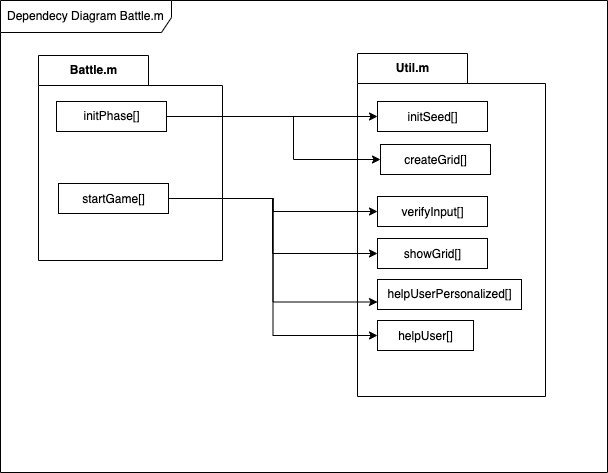

The diagram above was exported from draw.io. Its source (the exported page's mxGraphModel, read from the mxfile embedded in the PNG):
<mxGraphModel dx="946" dy="590" grid="0" gridSize="10" guides="1" tooltips="1" connect="1" arrows="1" fold="1" page="1" pageScale="1" pageWidth="1169" pageHeight="827" math="0" shadow="0">
  <root>
    <mxCell id="tuwOhajyh18efhdMhFCI-0" />
    <mxCell id="tuwOhajyh18efhdMhFCI-1" parent="tuwOhajyh18efhdMhFCI-0" />
    <mxCell id="tuwOhajyh18efhdMhFCI-2" value="Dependecy Diagram&amp;nbsp;Battle.m" style="shape=umlFrame;whiteSpace=wrap;html=1;width=171;height=32;boundedLbl=1;verticalAlign=middle;align=left;spacingLeft=5;fontFamily=Helvetica;fontSize=12;fontColor=default;fillColor=none;" parent="tuwOhajyh18efhdMhFCI-1" vertex="1">
      <mxGeometry x="39" y="20" width="607" height="472" as="geometry" />
    </mxCell>
    <mxCell id="tuwOhajyh18efhdMhFCI-52" value="Battle.m" style="shape=folder;fontStyle=1;tabWidth=110;tabHeight=30;tabPosition=left;html=1;boundedLbl=1;labelInHeader=1;container=1;collapsible=0;recursiveResize=0;fontFamily=Helvetica;fontSize=12;fontColor=default;fillColor=none;" parent="tuwOhajyh18efhdMhFCI-1" vertex="1">
      <mxGeometry x="77" y="75" width="184" height="205" as="geometry" />
    </mxCell>
    <mxCell id="tuwOhajyh18efhdMhFCI-56" value="&lt;span&gt;&lt;font style=&quot;font-size: 12px&quot;&gt;startGame[]&lt;/font&gt;&lt;/span&gt;&lt;span style=&quot;font-size: medium&quot;&gt;&lt;/span&gt;" style="html=1;fontFamily=Helvetica;fontSize=12;fontColor=default;fillColor=none;" parent="tuwOhajyh18efhdMhFCI-52" vertex="1">
      <mxGeometry x="20" y="128" width="110" height="30" as="geometry" />
    </mxCell>
    <mxCell id="tuwOhajyh18efhdMhFCI-58" value="&lt;span&gt;&lt;font style=&quot;font-size: 12px&quot;&gt;initPhase[]&lt;/font&gt;&lt;/span&gt;" style="html=1;fontFamily=Helvetica;fontSize=12;fontColor=default;fillColor=none;" parent="tuwOhajyh18efhdMhFCI-52" vertex="1">
      <mxGeometry x="18" y="46" width="110" height="30" as="geometry" />
    </mxCell>
    <mxCell id="tuwOhajyh18efhdMhFCI-59" value="Util.m" style="shape=folder;fontStyle=1;tabWidth=110;tabHeight=30;tabPosition=left;html=1;boundedLbl=1;labelInHeader=1;container=1;collapsible=0;recursiveResize=0;fontFamily=Helvetica;fontSize=12;fontColor=default;fillColor=none;" parent="tuwOhajyh18efhdMhFCI-1" vertex="1">
      <mxGeometry x="396" y="73" width="188" height="343" as="geometry" />
    </mxCell>
    <mxCell id="tuwOhajyh18efhdMhFCI-60" value="&lt;span&gt;&lt;font style=&quot;font-size: 12px&quot;&gt;initSeed[]&lt;/font&gt;&lt;/span&gt;&lt;span style=&quot;font-size: medium&quot;&gt;&lt;/span&gt;" style="html=1;fontFamily=Helvetica;fontSize=12;fontColor=default;fillColor=none;" parent="tuwOhajyh18efhdMhFCI-59" vertex="1">
      <mxGeometry width="110" height="30" relative="1" as="geometry">
        <mxPoint x="20" y="48" as="offset" />
      </mxGeometry>
    </mxCell>
    <mxCell id="tuwOhajyh18efhdMhFCI-62" value="&lt;span&gt;&lt;font style=&quot;font-size: 12px&quot;&gt;verifyInput[]&lt;/font&gt;&lt;/span&gt;&lt;span style=&quot;font-size: medium&quot;&gt;&lt;/span&gt;" style="html=1;fontFamily=Helvetica;fontSize=12;fontColor=default;fillColor=none;" parent="tuwOhajyh18efhdMhFCI-59" vertex="1">
      <mxGeometry x="20" y="143" width="110" height="30" as="geometry" />
    </mxCell>
    <mxCell id="tuwOhajyh18efhdMhFCI-63" value="&lt;span&gt;&lt;font style=&quot;font-size: 12px&quot;&gt;createGrid[]&lt;/font&gt;&lt;/span&gt;&lt;span style=&quot;font-size: medium&quot;&gt;&lt;/span&gt;" style="html=1;fontFamily=Helvetica;fontSize=12;fontColor=default;fillColor=none;" parent="tuwOhajyh18efhdMhFCI-59" vertex="1">
      <mxGeometry x="23" y="91" width="110" height="30" as="geometry" />
    </mxCell>
    <mxCell id="tuwOhajyh18efhdMhFCI-64" value="&lt;span&gt;&lt;font style=&quot;font-size: 12px&quot;&gt;showGrid[]&lt;/font&gt;&lt;/span&gt;&lt;span style=&quot;font-size: medium&quot;&gt;&lt;/span&gt;" style="html=1;fontFamily=Helvetica;fontSize=12;fontColor=default;fillColor=none;" parent="tuwOhajyh18efhdMhFCI-59" vertex="1">
      <mxGeometry x="20" y="185" width="110" height="30" as="geometry" />
    </mxCell>
    <mxCell id="rU8x8xoVKZxl8GhRje_g-0" value="helpUserPersonalized[]" style="html=1;fontFamily=Helvetica;fontSize=12;fontColor=default;fillColor=none;" parent="tuwOhajyh18efhdMhFCI-59" vertex="1">
      <mxGeometry x="20" y="226" width="144" height="30" as="geometry" />
    </mxCell>
    <mxCell id="rU8x8xoVKZxl8GhRje_g-1" value="&lt;span&gt;&lt;font style=&quot;font-size: 12px&quot;&gt;helpUser[]&lt;/font&gt;&lt;/span&gt;&lt;span style=&quot;font-size: medium&quot;&gt;&lt;/span&gt;" style="html=1;fontFamily=Helvetica;fontSize=12;fontColor=default;fillColor=none;" parent="tuwOhajyh18efhdMhFCI-59" vertex="1">
      <mxGeometry x="20" y="267" width="96" height="30" as="geometry" />
    </mxCell>
    <mxCell id="rU8x8xoVKZxl8GhRje_g-2" style="edgeStyle=orthogonalEdgeStyle;rounded=0;orthogonalLoop=1;jettySize=auto;html=1;entryX=0;entryY=0.5;entryDx=0;entryDy=0;" parent="tuwOhajyh18efhdMhFCI-1" source="tuwOhajyh18efhdMhFCI-58" target="tuwOhajyh18efhdMhFCI-60" edge="1">
      <mxGeometry relative="1" as="geometry" />
    </mxCell>
    <mxCell id="rU8x8xoVKZxl8GhRje_g-3" style="edgeStyle=orthogonalEdgeStyle;rounded=0;orthogonalLoop=1;jettySize=auto;html=1;entryX=0;entryY=0.5;entryDx=0;entryDy=0;" parent="tuwOhajyh18efhdMhFCI-1" source="tuwOhajyh18efhdMhFCI-56" target="tuwOhajyh18efhdMhFCI-62" edge="1">
      <mxGeometry relative="1" as="geometry" />
    </mxCell>
    <mxCell id="rU8x8xoVKZxl8GhRje_g-4" style="edgeStyle=orthogonalEdgeStyle;rounded=0;orthogonalLoop=1;jettySize=auto;html=1;entryX=0;entryY=0.5;entryDx=0;entryDy=0;" parent="tuwOhajyh18efhdMhFCI-1" source="tuwOhajyh18efhdMhFCI-58" target="tuwOhajyh18efhdMhFCI-63" edge="1">
      <mxGeometry relative="1" as="geometry">
        <Array as="points">
          <mxPoint x="332" y="136" />
          <mxPoint x="332" y="179" />
        </Array>
      </mxGeometry>
    </mxCell>
    <mxCell id="rU8x8xoVKZxl8GhRje_g-6" style="edgeStyle=orthogonalEdgeStyle;rounded=0;orthogonalLoop=1;jettySize=auto;html=1;entryX=0;entryY=0.5;entryDx=0;entryDy=0;" parent="tuwOhajyh18efhdMhFCI-1" source="tuwOhajyh18efhdMhFCI-56" target="tuwOhajyh18efhdMhFCI-64" edge="1">
      <mxGeometry relative="1" as="geometry">
        <Array as="points">
          <mxPoint x="311" y="218" />
          <mxPoint x="311" y="273" />
        </Array>
      </mxGeometry>
    </mxCell>
    <mxCell id="rU8x8xoVKZxl8GhRje_g-7" style="edgeStyle=orthogonalEdgeStyle;rounded=0;orthogonalLoop=1;jettySize=auto;html=1;entryX=0;entryY=0.75;entryDx=0;entryDy=0;" parent="tuwOhajyh18efhdMhFCI-1" source="tuwOhajyh18efhdMhFCI-56" target="rU8x8xoVKZxl8GhRje_g-0" edge="1">
      <mxGeometry relative="1" as="geometry" />
    </mxCell>
    <mxCell id="rU8x8xoVKZxl8GhRje_g-8" style="edgeStyle=orthogonalEdgeStyle;rounded=0;orthogonalLoop=1;jettySize=auto;html=1;entryX=0;entryY=0.5;entryDx=0;entryDy=0;" parent="tuwOhajyh18efhdMhFCI-1" source="tuwOhajyh18efhdMhFCI-56" target="rU8x8xoVKZxl8GhRje_g-1" edge="1">
      <mxGeometry relative="1" as="geometry" />
    </mxCell>
  </root>
</mxGraphModel>